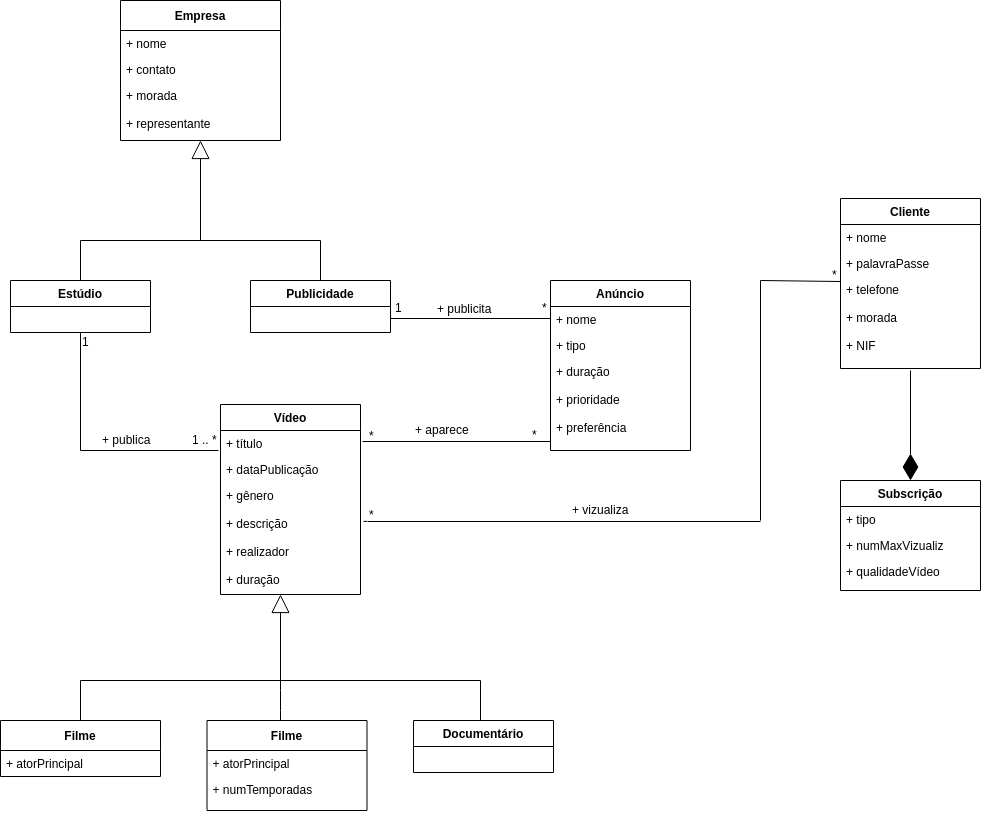

The diagram above was exported from draw.io. Its source (the exported page's mxGraphModel, read from the mxfile embedded in the PNG):
<mxGraphModel dx="1942" dy="447" grid="1" gridSize="10" guides="1" tooltips="1" connect="1" arrows="1" fold="1" page="1" pageScale="1" pageWidth="1169" pageHeight="827" math="0" shadow="0">
  <root>
    <mxCell id="0" />
    <mxCell id="1" parent="0" />
    <mxCell id="XlbfomCQz5QT5QDkD7WU-5" value="Empresa" style="swimlane;fontStyle=1;childLayout=stackLayout;horizontal=1;startSize=30;fillColor=none;horizontalStack=0;resizeParent=1;resizeParentMax=0;resizeLast=0;collapsible=1;marginBottom=0;" parent="1" vertex="1">
      <mxGeometry x="40" y="40" width="160" height="140" as="geometry" />
    </mxCell>
    <mxCell id="XlbfomCQz5QT5QDkD7WU-6" value="+ nome&#10;&#10;" style="text;strokeColor=none;fillColor=none;align=left;verticalAlign=top;spacingLeft=4;spacingRight=4;overflow=hidden;rotatable=0;points=[[0,0.5],[1,0.5]];portConstraint=eastwest;" parent="XlbfomCQz5QT5QDkD7WU-5" vertex="1">
      <mxGeometry y="30" width="160" height="26" as="geometry" />
    </mxCell>
    <mxCell id="XlbfomCQz5QT5QDkD7WU-7" value="+ contato" style="text;strokeColor=none;fillColor=none;align=left;verticalAlign=top;spacingLeft=4;spacingRight=4;overflow=hidden;rotatable=0;points=[[0,0.5],[1,0.5]];portConstraint=eastwest;" parent="XlbfomCQz5QT5QDkD7WU-5" vertex="1">
      <mxGeometry y="56" width="160" height="26" as="geometry" />
    </mxCell>
    <mxCell id="XlbfomCQz5QT5QDkD7WU-8" value="+ morada&#10;&#10;+ representante&#10;" style="text;strokeColor=none;fillColor=none;align=left;verticalAlign=top;spacingLeft=4;spacingRight=4;overflow=hidden;rotatable=0;points=[[0,0.5],[1,0.5]];portConstraint=eastwest;" parent="XlbfomCQz5QT5QDkD7WU-5" vertex="1">
      <mxGeometry y="82" width="160" height="58" as="geometry" />
    </mxCell>
    <mxCell id="XlbfomCQz5QT5QDkD7WU-15" value="&lt;br&gt;&lt;br&gt;" style="endArrow=block;endSize=16;endFill=0;html=1;" parent="1" edge="1">
      <mxGeometry x="0.1111" y="40" width="160" relative="1" as="geometry">
        <mxPoint x="120" y="280" as="sourcePoint" />
        <mxPoint x="120" y="180" as="targetPoint" />
        <mxPoint as="offset" />
      </mxGeometry>
    </mxCell>
    <mxCell id="XlbfomCQz5QT5QDkD7WU-16" value="" style="endArrow=none;html=1;" parent="1" edge="1">
      <mxGeometry width="50" height="50" relative="1" as="geometry">
        <mxPoint y="280" as="sourcePoint" />
        <mxPoint x="240" y="280" as="targetPoint" />
      </mxGeometry>
    </mxCell>
    <mxCell id="XlbfomCQz5QT5QDkD7WU-17" value="Estúdio" style="swimlane;fontStyle=1;childLayout=stackLayout;horizontal=1;startSize=26;fillColor=none;horizontalStack=0;resizeParent=1;resizeParentMax=0;resizeLast=0;collapsible=1;marginBottom=0;" parent="1" vertex="1">
      <mxGeometry x="-70" y="320" width="140" height="52" as="geometry" />
    </mxCell>
    <mxCell id="XlbfomCQz5QT5QDkD7WU-21" value="" style="line;strokeWidth=1;fillColor=none;align=left;verticalAlign=middle;spacingTop=-1;spacingLeft=3;spacingRight=3;rotatable=0;labelPosition=right;points=[];portConstraint=eastwest;" parent="1" vertex="1">
      <mxGeometry y="280" height="8" as="geometry" />
    </mxCell>
    <mxCell id="XlbfomCQz5QT5QDkD7WU-24" value="" style="endArrow=none;html=1;exitX=0.5;exitY=0;exitDx=0;exitDy=0;" parent="1" source="XlbfomCQz5QT5QDkD7WU-17" edge="1">
      <mxGeometry width="50" height="50" relative="1" as="geometry">
        <mxPoint y="310" as="sourcePoint" />
        <mxPoint y="280" as="targetPoint" />
      </mxGeometry>
    </mxCell>
    <mxCell id="XlbfomCQz5QT5QDkD7WU-26" value="Publicidade" style="swimlane;fontStyle=1;childLayout=stackLayout;horizontal=1;startSize=26;fillColor=none;horizontalStack=0;resizeParent=1;resizeParentMax=0;resizeLast=0;collapsible=1;marginBottom=0;" parent="1" vertex="1">
      <mxGeometry x="170" y="320" width="140" height="52" as="geometry" />
    </mxCell>
    <mxCell id="XlbfomCQz5QT5QDkD7WU-27" value="" style="endArrow=none;html=1;exitX=0.5;exitY=0;exitDx=0;exitDy=0;" parent="1" source="XlbfomCQz5QT5QDkD7WU-26" edge="1">
      <mxGeometry width="50" height="50" relative="1" as="geometry">
        <mxPoint x="10" y="330" as="sourcePoint" />
        <mxPoint x="240" y="280" as="targetPoint" />
        <Array as="points" />
      </mxGeometry>
    </mxCell>
    <mxCell id="XlbfomCQz5QT5QDkD7WU-28" value="" style="line;strokeWidth=1;fillColor=none;align=left;verticalAlign=middle;spacingTop=-1;spacingLeft=3;spacingRight=3;rotatable=0;labelPosition=right;points=[];portConstraint=eastwest;" parent="1" vertex="1">
      <mxGeometry x="310" y="354" width="160" height="8" as="geometry" />
    </mxCell>
    <mxCell id="XlbfomCQz5QT5QDkD7WU-29" value="+ publicita" style="text;html=1;resizable=0;points=[];autosize=1;align=left;verticalAlign=top;spacingTop=-4;" parent="1" vertex="1">
      <mxGeometry x="355" y="339" width="70" height="20" as="geometry" />
    </mxCell>
    <mxCell id="XlbfomCQz5QT5QDkD7WU-32" value="Anúncio" style="swimlane;fontStyle=1;childLayout=stackLayout;horizontal=1;startSize=26;fillColor=none;horizontalStack=0;resizeParent=1;resizeParentMax=0;resizeLast=0;collapsible=1;marginBottom=0;" parent="1" vertex="1">
      <mxGeometry x="470" y="320" width="140" height="170" as="geometry" />
    </mxCell>
    <mxCell id="XlbfomCQz5QT5QDkD7WU-33" value="+ nome&#10;&#10;" style="text;strokeColor=none;fillColor=none;align=left;verticalAlign=top;spacingLeft=4;spacingRight=4;overflow=hidden;rotatable=0;points=[[0,0.5],[1,0.5]];portConstraint=eastwest;" parent="XlbfomCQz5QT5QDkD7WU-32" vertex="1">
      <mxGeometry y="26" width="140" height="26" as="geometry" />
    </mxCell>
    <mxCell id="XlbfomCQz5QT5QDkD7WU-34" value="+ tipo" style="text;strokeColor=none;fillColor=none;align=left;verticalAlign=top;spacingLeft=4;spacingRight=4;overflow=hidden;rotatable=0;points=[[0,0.5],[1,0.5]];portConstraint=eastwest;" parent="XlbfomCQz5QT5QDkD7WU-32" vertex="1">
      <mxGeometry y="52" width="140" height="26" as="geometry" />
    </mxCell>
    <mxCell id="XlbfomCQz5QT5QDkD7WU-35" value="+ duração&#10;&#10;+ prioridade&#10;&#10;+ preferência&#10;" style="text;strokeColor=none;fillColor=none;align=left;verticalAlign=top;spacingLeft=4;spacingRight=4;overflow=hidden;rotatable=0;points=[[0,0.5],[1,0.5]];portConstraint=eastwest;" parent="XlbfomCQz5QT5QDkD7WU-32" vertex="1">
      <mxGeometry y="78" width="140" height="92" as="geometry" />
    </mxCell>
    <mxCell id="XlbfomCQz5QT5QDkD7WU-38" value="1&lt;br&gt;&lt;br&gt;" style="text;html=1;resizable=0;points=[];autosize=1;align=left;verticalAlign=top;spacingTop=-4;" parent="1" vertex="1">
      <mxGeometry x="313" y="338" width="20" height="30" as="geometry" />
    </mxCell>
    <mxCell id="XlbfomCQz5QT5QDkD7WU-39" value="*&lt;br&gt;&lt;br&gt;" style="text;html=1;resizable=0;points=[];autosize=1;align=left;verticalAlign=top;spacingTop=-4;" parent="1" vertex="1">
      <mxGeometry x="460" y="338" width="20" height="30" as="geometry" />
    </mxCell>
    <mxCell id="XlbfomCQz5QT5QDkD7WU-40" value="Vídeo" style="swimlane;fontStyle=1;childLayout=stackLayout;horizontal=1;startSize=26;fillColor=none;horizontalStack=0;resizeParent=1;resizeParentMax=0;resizeLast=0;collapsible=1;marginBottom=0;" parent="1" vertex="1">
      <mxGeometry x="140" y="444" width="140" height="190" as="geometry" />
    </mxCell>
    <mxCell id="XlbfomCQz5QT5QDkD7WU-41" value="+ título" style="text;strokeColor=none;fillColor=none;align=left;verticalAlign=top;spacingLeft=4;spacingRight=4;overflow=hidden;rotatable=0;points=[[0,0.5],[1,0.5]];portConstraint=eastwest;" parent="XlbfomCQz5QT5QDkD7WU-40" vertex="1">
      <mxGeometry y="26" width="140" height="26" as="geometry" />
    </mxCell>
    <mxCell id="XlbfomCQz5QT5QDkD7WU-42" value="+ dataPublicação" style="text;strokeColor=none;fillColor=none;align=left;verticalAlign=top;spacingLeft=4;spacingRight=4;overflow=hidden;rotatable=0;points=[[0,0.5],[1,0.5]];portConstraint=eastwest;" parent="XlbfomCQz5QT5QDkD7WU-40" vertex="1">
      <mxGeometry y="52" width="140" height="26" as="geometry" />
    </mxCell>
    <mxCell id="XlbfomCQz5QT5QDkD7WU-43" value="+ gênero&#10;&#10;+ descrição&#10;&#10;+ realizador&#10;&#10;+ duração&#10;&#10;" style="text;strokeColor=none;fillColor=none;align=left;verticalAlign=top;spacingLeft=4;spacingRight=4;overflow=hidden;rotatable=0;points=[[0,0.5],[1,0.5]];portConstraint=eastwest;" parent="XlbfomCQz5QT5QDkD7WU-40" vertex="1">
      <mxGeometry y="78" width="140" height="112" as="geometry" />
    </mxCell>
    <mxCell id="XlbfomCQz5QT5QDkD7WU-45" value="" style="endArrow=none;html=1;entryX=0.5;entryY=1;entryDx=0;entryDy=0;" parent="1" target="XlbfomCQz5QT5QDkD7WU-17" edge="1">
      <mxGeometry width="50" height="50" relative="1" as="geometry">
        <mxPoint y="490" as="sourcePoint" />
        <mxPoint x="30" y="400" as="targetPoint" />
      </mxGeometry>
    </mxCell>
    <mxCell id="XlbfomCQz5QT5QDkD7WU-46" value="" style="endArrow=none;html=1;entryX=-0.014;entryY=0.769;entryDx=0;entryDy=0;entryPerimeter=0;" parent="1" target="XlbfomCQz5QT5QDkD7WU-41" edge="1">
      <mxGeometry width="50" height="50" relative="1" as="geometry">
        <mxPoint y="490" as="sourcePoint" />
        <mxPoint x="79" y="490" as="targetPoint" />
        <Array as="points" />
      </mxGeometry>
    </mxCell>
    <mxCell id="XlbfomCQz5QT5QDkD7WU-47" value="+ publica" style="text;html=1;resizable=0;points=[];autosize=1;align=left;verticalAlign=top;spacingTop=-4;" parent="1" vertex="1">
      <mxGeometry x="20" y="470" width="60" height="20" as="geometry" />
    </mxCell>
    <mxCell id="XlbfomCQz5QT5QDkD7WU-48" value="1&lt;br&gt;&lt;br&gt;" style="text;html=1;resizable=0;points=[];autosize=1;align=left;verticalAlign=top;spacingTop=-4;" parent="1" vertex="1">
      <mxGeometry y="372" width="20" height="30" as="geometry" />
    </mxCell>
    <mxCell id="XlbfomCQz5QT5QDkD7WU-49" value="1 .. *&lt;br&gt;&lt;br&gt;" style="text;html=1;resizable=0;points=[];autosize=1;align=left;verticalAlign=top;spacingTop=-4;" parent="1" vertex="1">
      <mxGeometry x="110" y="470" width="40" height="30" as="geometry" />
    </mxCell>
    <mxCell id="XlbfomCQz5QT5QDkD7WU-50" value="" style="endArrow=none;html=1;entryX=0;entryY=0.902;entryDx=0;entryDy=0;entryPerimeter=0;" parent="1" target="XlbfomCQz5QT5QDkD7WU-35" edge="1">
      <mxGeometry width="50" height="50" relative="1" as="geometry">
        <mxPoint x="282" y="481" as="sourcePoint" />
        <mxPoint x="340" y="450" as="targetPoint" />
      </mxGeometry>
    </mxCell>
    <mxCell id="XlbfomCQz5QT5QDkD7WU-51" value="*&lt;br&gt;&lt;br&gt;" style="text;html=1;resizable=0;points=[];autosize=1;align=left;verticalAlign=top;spacingTop=-4;" parent="1" vertex="1">
      <mxGeometry x="286.5" y="466" width="20" height="30" as="geometry" />
    </mxCell>
    <mxCell id="XlbfomCQz5QT5QDkD7WU-55" value="*&lt;br&gt;&lt;br&gt;" style="text;html=1;resizable=0;points=[];autosize=1;align=left;verticalAlign=top;spacingTop=-4;" parent="1" vertex="1">
      <mxGeometry x="450" y="465" width="20" height="30" as="geometry" />
    </mxCell>
    <mxCell id="XlbfomCQz5QT5QDkD7WU-56" value="+ aparece" style="text;html=1;resizable=0;points=[];autosize=1;align=left;verticalAlign=top;spacingTop=-4;" parent="1" vertex="1">
      <mxGeometry x="333" y="460" width="70" height="20" as="geometry" />
    </mxCell>
    <mxCell id="XlbfomCQz5QT5QDkD7WU-57" value="" style="endArrow=block;endSize=16;endFill=0;html=1;" parent="1" edge="1">
      <mxGeometry x="0.0989" y="74" width="160" relative="1" as="geometry">
        <mxPoint x="200" y="720" as="sourcePoint" />
        <mxPoint x="200" y="634" as="targetPoint" />
        <mxPoint as="offset" />
      </mxGeometry>
    </mxCell>
    <mxCell id="XlbfomCQz5QT5QDkD7WU-58" value="" style="endArrow=none;html=1;" parent="1" edge="1">
      <mxGeometry width="50" height="50" relative="1" as="geometry">
        <mxPoint y="720" as="sourcePoint" />
        <mxPoint x="400" y="720" as="targetPoint" />
      </mxGeometry>
    </mxCell>
    <mxCell id="XlbfomCQz5QT5QDkD7WU-66" value="" style="endArrow=none;html=1;exitX=0.5;exitY=0;exitDx=0;exitDy=0;" parent="1" edge="1">
      <mxGeometry width="50" height="50" relative="1" as="geometry">
        <mxPoint x="200" y="760" as="sourcePoint" />
        <mxPoint x="200" y="720" as="targetPoint" />
        <Array as="points">
          <mxPoint x="200" y="740" />
        </Array>
      </mxGeometry>
    </mxCell>
    <mxCell id="XlbfomCQz5QT5QDkD7WU-67" value="" style="endArrow=none;html=1;exitX=0.5;exitY=0;exitDx=0;exitDy=0;" parent="1" edge="1">
      <mxGeometry width="50" height="50" relative="1" as="geometry">
        <mxPoint x="400" y="760" as="sourcePoint" />
        <mxPoint x="400" y="720" as="targetPoint" />
      </mxGeometry>
    </mxCell>
    <mxCell id="XlbfomCQz5QT5QDkD7WU-70" value="" style="endArrow=none;html=1;" parent="1" edge="1">
      <mxGeometry width="50" height="50" relative="1" as="geometry">
        <mxPoint y="760" as="sourcePoint" />
        <mxPoint y="720" as="targetPoint" />
      </mxGeometry>
    </mxCell>
    <mxCell id="XlbfomCQz5QT5QDkD7WU-71" value="Filme" style="swimlane;fontStyle=1;childLayout=stackLayout;horizontal=1;startSize=30;fillColor=none;horizontalStack=0;resizeParent=1;resizeParentMax=0;resizeLast=0;collapsible=1;marginBottom=0;" parent="1" vertex="1">
      <mxGeometry x="-80" y="760" width="160" height="56" as="geometry" />
    </mxCell>
    <mxCell id="XlbfomCQz5QT5QDkD7WU-72" value="+ atorPrincipal" style="text;strokeColor=none;fillColor=none;align=left;verticalAlign=top;spacingLeft=4;spacingRight=4;overflow=hidden;rotatable=0;points=[[0,0.5],[1,0.5]];portConstraint=eastwest;" parent="XlbfomCQz5QT5QDkD7WU-71" vertex="1">
      <mxGeometry y="30" width="160" height="26" as="geometry" />
    </mxCell>
    <mxCell id="XlbfomCQz5QT5QDkD7WU-77" value="Filme" style="swimlane;fontStyle=1;childLayout=stackLayout;horizontal=1;startSize=30;fillColor=none;horizontalStack=0;resizeParent=1;resizeParentMax=0;resizeLast=0;collapsible=1;marginBottom=0;" parent="1" vertex="1">
      <mxGeometry x="126.5" y="760" width="160" height="90" as="geometry" />
    </mxCell>
    <mxCell id="XlbfomCQz5QT5QDkD7WU-78" value="+ atorPrincipal" style="text;strokeColor=none;fillColor=none;align=left;verticalAlign=top;spacingLeft=4;spacingRight=4;overflow=hidden;rotatable=0;points=[[0,0.5],[1,0.5]];portConstraint=eastwest;" parent="XlbfomCQz5QT5QDkD7WU-77" vertex="1">
      <mxGeometry y="30" width="160" height="26" as="geometry" />
    </mxCell>
    <mxCell id="XlbfomCQz5QT5QDkD7WU-79" value="+ numTemporadas&#10;" style="text;strokeColor=none;fillColor=none;align=left;verticalAlign=top;spacingLeft=4;spacingRight=4;overflow=hidden;rotatable=0;points=[[0,0.5],[1,0.5]];portConstraint=eastwest;" parent="XlbfomCQz5QT5QDkD7WU-77" vertex="1">
      <mxGeometry y="56" width="160" height="34" as="geometry" />
    </mxCell>
    <mxCell id="XlbfomCQz5QT5QDkD7WU-80" value="Documentário" style="swimlane;fontStyle=1;childLayout=stackLayout;horizontal=1;startSize=26;fillColor=none;horizontalStack=0;resizeParent=1;resizeParentMax=0;resizeLast=0;collapsible=1;marginBottom=0;" parent="1" vertex="1">
      <mxGeometry x="333" y="760" width="140" height="52" as="geometry" />
    </mxCell>
    <mxCell id="XlbfomCQz5QT5QDkD7WU-81" value="Cliente" style="swimlane;fontStyle=1;childLayout=stackLayout;horizontal=1;startSize=26;fillColor=none;horizontalStack=0;resizeParent=1;resizeParentMax=0;resizeLast=0;collapsible=1;marginBottom=0;" parent="1" vertex="1">
      <mxGeometry x="760" y="238" width="140" height="170" as="geometry" />
    </mxCell>
    <mxCell id="XlbfomCQz5QT5QDkD7WU-82" value="+ nome&#10;&#10;" style="text;strokeColor=none;fillColor=none;align=left;verticalAlign=top;spacingLeft=4;spacingRight=4;overflow=hidden;rotatable=0;points=[[0,0.5],[1,0.5]];portConstraint=eastwest;" parent="XlbfomCQz5QT5QDkD7WU-81" vertex="1">
      <mxGeometry y="26" width="140" height="26" as="geometry" />
    </mxCell>
    <mxCell id="XlbfomCQz5QT5QDkD7WU-83" value="+ palavraPasse" style="text;strokeColor=none;fillColor=none;align=left;verticalAlign=top;spacingLeft=4;spacingRight=4;overflow=hidden;rotatable=0;points=[[0,0.5],[1,0.5]];portConstraint=eastwest;" parent="XlbfomCQz5QT5QDkD7WU-81" vertex="1">
      <mxGeometry y="52" width="140" height="26" as="geometry" />
    </mxCell>
    <mxCell id="XlbfomCQz5QT5QDkD7WU-84" value="+ telefone&#10;&#10;+ morada&#10;&#10;+ NIF&#10;" style="text;strokeColor=none;fillColor=none;align=left;verticalAlign=top;spacingLeft=4;spacingRight=4;overflow=hidden;rotatable=0;points=[[0,0.5],[1,0.5]];portConstraint=eastwest;" parent="XlbfomCQz5QT5QDkD7WU-81" vertex="1">
      <mxGeometry y="78" width="140" height="92" as="geometry" />
    </mxCell>
    <mxCell id="XlbfomCQz5QT5QDkD7WU-86" value="" style="endArrow=diamondThin;endFill=1;endSize=24;html=1;" parent="1" edge="1">
      <mxGeometry width="160" relative="1" as="geometry">
        <mxPoint x="830" y="410" as="sourcePoint" />
        <mxPoint x="830" y="520" as="targetPoint" />
      </mxGeometry>
    </mxCell>
    <mxCell id="XlbfomCQz5QT5QDkD7WU-87" value="Subscrição" style="swimlane;fontStyle=1;childLayout=stackLayout;horizontal=1;startSize=26;fillColor=none;horizontalStack=0;resizeParent=1;resizeParentMax=0;resizeLast=0;collapsible=1;marginBottom=0;" parent="1" vertex="1">
      <mxGeometry x="760" y="520" width="140" height="110" as="geometry" />
    </mxCell>
    <mxCell id="XlbfomCQz5QT5QDkD7WU-88" value="+ tipo&#10;" style="text;strokeColor=none;fillColor=none;align=left;verticalAlign=top;spacingLeft=4;spacingRight=4;overflow=hidden;rotatable=0;points=[[0,0.5],[1,0.5]];portConstraint=eastwest;" parent="XlbfomCQz5QT5QDkD7WU-87" vertex="1">
      <mxGeometry y="26" width="140" height="26" as="geometry" />
    </mxCell>
    <mxCell id="XlbfomCQz5QT5QDkD7WU-89" value="+ numMaxVizualiz" style="text;strokeColor=none;fillColor=none;align=left;verticalAlign=top;spacingLeft=4;spacingRight=4;overflow=hidden;rotatable=0;points=[[0,0.5],[1,0.5]];portConstraint=eastwest;" parent="XlbfomCQz5QT5QDkD7WU-87" vertex="1">
      <mxGeometry y="52" width="140" height="26" as="geometry" />
    </mxCell>
    <mxCell id="XlbfomCQz5QT5QDkD7WU-90" value="+ qualidadeVídeo&#10;" style="text;strokeColor=none;fillColor=none;align=left;verticalAlign=top;spacingLeft=4;spacingRight=4;overflow=hidden;rotatable=0;points=[[0,0.5],[1,0.5]];portConstraint=eastwest;" parent="XlbfomCQz5QT5QDkD7WU-87" vertex="1">
      <mxGeometry y="78" width="140" height="32" as="geometry" />
    </mxCell>
    <mxCell id="XlbfomCQz5QT5QDkD7WU-92" value="" style="endArrow=none;html=1;exitX=0;exitY=0.533;exitDx=0;exitDy=0;exitPerimeter=0;" parent="1" source="XlbfomCQz5QT5QDkD7WU-96" edge="1">
      <mxGeometry width="50" height="50" relative="1" as="geometry">
        <mxPoint x="290" y="590" as="sourcePoint" />
        <mxPoint x="680" y="561" as="targetPoint" />
      </mxGeometry>
    </mxCell>
    <mxCell id="XlbfomCQz5QT5QDkD7WU-93" value="" style="endArrow=none;html=1;" parent="1" edge="1">
      <mxGeometry width="50" height="50" relative="1" as="geometry">
        <mxPoint x="680" y="560" as="sourcePoint" />
        <mxPoint x="680" y="320" as="targetPoint" />
      </mxGeometry>
    </mxCell>
    <mxCell id="XlbfomCQz5QT5QDkD7WU-95" value="+ vizualiza" style="text;html=1;resizable=0;points=[];autosize=1;align=left;verticalAlign=top;spacingTop=-4;" parent="1" vertex="1">
      <mxGeometry x="490" y="540" width="70" height="20" as="geometry" />
    </mxCell>
    <mxCell id="XlbfomCQz5QT5QDkD7WU-96" value="*&lt;br&gt;&lt;br&gt;" style="text;html=1;resizable=0;points=[];autosize=1;align=left;verticalAlign=top;spacingTop=-4;" parent="1" vertex="1">
      <mxGeometry x="286.5" y="545" width="20" height="30" as="geometry" />
    </mxCell>
    <mxCell id="XlbfomCQz5QT5QDkD7WU-97" value="" style="endArrow=none;html=1;exitX=1.021;exitY=0.348;exitDx=0;exitDy=0;exitPerimeter=0;" parent="1" source="XlbfomCQz5QT5QDkD7WU-43" target="XlbfomCQz5QT5QDkD7WU-96" edge="1">
      <mxGeometry width="50" height="50" relative="1" as="geometry">
        <mxPoint x="283" y="561" as="sourcePoint" />
        <mxPoint x="680" y="561" as="targetPoint" />
      </mxGeometry>
    </mxCell>
    <mxCell id="XlbfomCQz5QT5QDkD7WU-100" value="" style="endArrow=none;html=1;" parent="1" edge="1">
      <mxGeometry width="50" height="50" relative="1" as="geometry">
        <mxPoint x="680" y="320" as="sourcePoint" />
        <mxPoint x="760" y="321" as="targetPoint" />
      </mxGeometry>
    </mxCell>
    <mxCell id="XlbfomCQz5QT5QDkD7WU-101" value="*&lt;br&gt;&lt;br&gt;" style="text;html=1;resizable=0;points=[];autosize=1;align=left;verticalAlign=top;spacingTop=-4;" parent="1" vertex="1">
      <mxGeometry x="750" y="305" width="20" height="30" as="geometry" />
    </mxCell>
  </root>
</mxGraphModel>